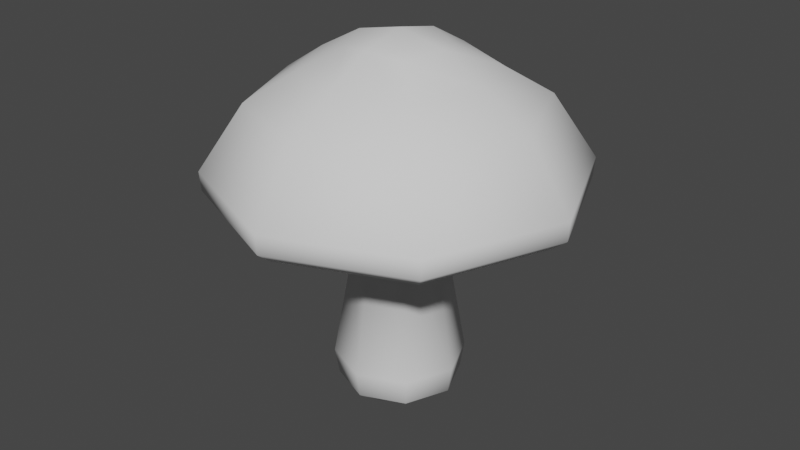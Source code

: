 # Source: mushroom.blend  (saved by Blender 3.3.6; exported with 4.5.12 LTS)
import bpy
from mathutils import Matrix  # noqa: F401  (used for matrix-valued properties, if any)

bpy.ops.wm.read_factory_settings(use_empty=True)
scene = bpy.context.scene
scene.name = 'Scene'

# ---- collections
col_collection = bpy.data.collections.new('Collection'); scene.collection.children.link(col_collection)

# ---- world
world_world = bpy.data.worlds.new('World'); scene.world = world_world
world_world.use_nodes = True; world_world.node_tree.nodes.clear()
_N = world_world.node_tree.nodes; _L = world_world.node_tree.links
n0 = _N.new('ShaderNodeOutputWorld'); n0.name = 'World Output'; n0.location = (300, 300)
n1 = _N.new('ShaderNodeBackground'); n1.name = 'Background'; n1.location = (10, 300)
n1.inputs[0].default_value = (0.05088, 0.05088, 0.05088, 1.0)
_L.new(n1.outputs[0], n0.inputs[0])
n0.is_active_output = True
world_world.color = (0.05088, 0.05088, 0.05088)
world_world.use_sun_shadow = False
world_world.sun_shadow_jitter_overblur = 0.0

# ---- meshes
me_mushroom = bpy.data.meshes.new('mushroom')
me_mushroom.from_pydata([(1.73e-09, 0.1457, 0.06748), (5.613e-09, 0.2467, 2.001), (0.103, 0.103, 0.08711), (0.1744, 0.1744, 1.971), (0.1457, -4.335e-10, 0.06748), (0.2467, 0.0, 2.001), (0.103, -0.103, 0.08711), (0.1744, -0.1744, 1.971), (1.73e-09, -0.1457, 0.06748), (5.613e-09, -0.2467, 2.001), (-0.103, -0.103, 0.08711), (-0.1744, -0.1744, 1.971), (-0.1457, -4.335e-10, 0.06748), (-0.2467, 0.0, 2.001), (-0.103, 0.103, 0.08711), (-0.1744, 0.1744, 1.971), (-0.4891, 0.0, 1.87), (-0.3458, -0.3458, 1.855), (3.807e-09, -0.4891, 1.87), (0.3458, -0.3458, 1.855), (0.4891, 0.0, 1.87), (0.3458, 0.3458, 1.855), (3.807e-09, 0.4891, 1.87), (0.0, 0.0, 2.056), (2.001e-09, 0.7315, 1.713), (0.5172, 0.5172, 1.713), (0.7315, 0.0, 1.713), (0.5172, -0.5172, 1.713), (2.001e-09, -0.7315, 1.713), (-0.5172, -0.5172, 1.713), (-0.7315, 0.0, 1.713), (-0.5172, 0.5172, 1.713), (9.435e-10, 0.8734, 1.212), (0.6176, 0.6176, 1.212), (0.8734, 0.0, 1.212), (0.6176, -0.6176, 1.212), (9.435e-10, -0.8734, 1.212), (-0.6176, -0.6176, 1.212), (-0.8734, 0.0, 1.212), (-0.6176, 0.6176, 1.212), (3.037e-10, 0.9592, 1.375), (3.601e-10, 0.9517, 1.275), (0.6729, 0.6729, 1.275), (0.6783, 0.6783, 1.375), (0.9517, 0.0, 1.275), (0.9592, 0.0, 1.375), (0.6729, -0.6729, 1.275), (0.6783, -0.6783, 1.375), (3.601e-10, -0.9517, 1.275), (3.037e-10, -0.9592, 1.375), (-0.6729, -0.6729, 1.275), (-0.6783, -0.6783, 1.375), (-0.9517, 0.0, 1.275), (-0.9592, 0.0, 1.375), (-0.6729, 0.6729, 1.275), (-0.6783, 0.6783, 1.375), (-0.3458, 0.3458, 1.855), (0.4199, 0.4199, 1.186), (0.5938, 0.0, 1.186), (0.4199, -0.4199, 1.186), (3.026e-09, -0.5938, 1.186), (-0.4199, -0.4199, 1.186), (-0.5938, 0.0, 1.186), (-0.4199, 0.4199, 1.186), (3.026e-09, 0.5938, 1.186), (0.2558, 0.2558, 1.142), (0.1505, 0.1505, 1.054), (0.3617, 0.0, 1.142), (0.2129, -1.339e-09, 1.054), (0.2558, -0.2558, 1.142), (0.1505, -0.1505, 1.054), (4.756e-09, -0.3617, 1.142), (6.088e-09, -0.2129, 1.054), (-0.2558, -0.2558, 1.142), (-0.1505, -0.1505, 1.054), (-0.3617, 0.0, 1.142), (-0.2129, -1.339e-09, 1.054), (-0.2558, 0.2558, 1.142), (-0.1505, 0.1505, 1.054), (6.088e-09, 0.2129, 1.054), (4.756e-09, 0.3617, 1.142), (-0.2406, 0.2406, 0.3351), (-0.225, 0.225, 0.1975), (-0.3182, -6.051e-10, 0.1975), (-0.3403, -8.209e-10, 0.3351), (-0.225, -0.225, 0.1975), (-0.2406, -0.2406, 0.3351), (5.301e-09, -0.3403, 0.3351), (4.71e-09, -0.3182, 0.1975), (0.225, -0.225, 0.1975), (0.2406, -0.2406, 0.3351), (4.71e-09, 0.3182, 0.1975), (5.301e-09, 0.3403, 0.3351), (0.3182, -6.051e-10, 0.1975), (0.3403, -8.209e-10, 0.3351), (0.2406, 0.2406, 0.3351), (0.225, 0.225, 0.1975), (0.0, -4.335e-10, 0.03675)], [], [(22, 1, 3, 21), (21, 3, 5, 20), (20, 5, 7, 19), (19, 7, 9, 18), (18, 9, 11, 17), (17, 11, 13, 16), (23, 13, 11, 9), (16, 13, 15, 56), (56, 15, 1, 22), (97, 4, 6, 8), (55, 31, 24, 40), (1, 15, 13, 23), (53, 30, 31, 55), (51, 29, 30, 53), (49, 28, 29, 51), (47, 27, 28, 49), (45, 26, 27, 47), (40, 24, 25, 43), (43, 25, 26, 45), (38, 52, 54, 39), (37, 50, 52, 38), (36, 48, 50, 37), (35, 46, 48, 36), (34, 44, 46, 35), (33, 42, 44, 34), (39, 54, 41, 32), (65, 57, 58, 67), (95, 66, 68, 94), (67, 58, 59, 69), (69, 59, 60, 71), (71, 60, 61, 73), (73, 61, 62, 75), (75, 62, 63, 77), (77, 63, 64, 80), (64, 32, 33, 57), (57, 33, 34, 58), (58, 34, 35, 59), (59, 35, 36, 60), (60, 36, 37, 61), (61, 37, 38, 62), (62, 38, 39, 63), (63, 39, 32, 64), (55, 40, 41, 54), (53, 55, 54, 52), (51, 53, 52, 50), (49, 51, 50, 48), (47, 49, 48, 46), (45, 47, 46, 44), (43, 45, 44, 42), (40, 43, 42, 41), (32, 41, 42, 33), (5, 23, 9, 7), (3, 1, 23, 5), (31, 56, 22, 24), (30, 16, 56, 31), (29, 17, 16, 30), (28, 18, 17, 29), (27, 19, 18, 28), (26, 20, 19, 27), (25, 21, 20, 26), (24, 22, 21, 25), (14, 82, 91, 0), (81, 78, 79, 92), (8, 88, 85, 10), (6, 89, 88, 8), (4, 93, 89, 6), (80, 64, 57, 65), (0, 91, 96, 2), (80, 65, 66, 79), (65, 67, 68, 66), (67, 69, 70, 68), (69, 71, 72, 70), (71, 73, 74, 72), (73, 75, 76, 74), (75, 77, 78, 76), (77, 80, 79, 78), (2, 96, 93, 4), (94, 68, 70, 90), (90, 70, 72, 87), (87, 72, 74, 86), (86, 74, 76, 84), (84, 76, 78, 81), (10, 85, 83, 12), (92, 79, 66, 95), (84, 81, 82, 83), (90, 87, 88, 89), (92, 95, 96, 91), (86, 84, 83, 85), (94, 90, 89, 93), (81, 92, 91, 82), (87, 86, 85, 88), (95, 94, 93, 96), (12, 83, 82, 14), (0, 2, 4, 97), (12, 97, 8, 10), (14, 0, 97, 12)])
me_mushroom.polygons.foreach_set('use_smooth', [True] * 96)
_uv = me_mushroom.uv_layers.new(name='UVMap')
_uv.uv.foreach_set('vector', [1.0, 0.9375, 1.0, 1.0, 0.875, 1.0, 0.875, 0.9375, 0.875, 0.9375, 0.875, 1.0, 0.75, 1.0, 0.75, 0.9375, 0.75, 0.9375, 0.75, 1.0, 0.625, 1.0, 0.625, 0.9375, 0.625, 0.9375, 0.625, 1.0, 0.5, 1.0, 0.5, 0.9375, 0.5, 0.9375, 0.5, 1.0, 0.375, 1.0, 0.375, 0.9375, 0.375, 0.9375, 0.375, 1.0, 0.25, 1.0, 0.25, 0.9375, 0.25, 0.25, 0.01, 0.25, 0.08029, 0.08029, 0.25, 0.01, 0.25, 0.9375, 0.25, 1.0, 0.125, 1.0, 0.125, 0.9375, 0.125, 0.9375, 0.125, 1.0, 0.0, 1.0, 0.0, 0.9375, 0.75, 0.25, 0.99, 0.25, 0.9197, 0.08029, 0.75, 0.01, 0.125, 0.769, 0.125, 0.875, 0.0, 0.875, 0.0, 0.769, 0.25, 0.49, 0.08029, 0.4197, 0.01, 0.25, 0.25, 0.25, 0.25, 0.769, 0.25, 0.875, 0.125, 0.875, 0.125, 0.769, 0.375, 0.769, 0.375, 0.875, 0.25, 0.875, 0.25, 0.769, 0.5, 0.769, 0.5, 0.875, 0.375, 0.875, 0.375, 0.769, 0.625, 0.769, 0.625, 0.875, 0.5, 0.875, 0.5, 0.769, 0.75, 0.769, 0.75, 0.875, 0.625, 0.875, 0.625, 0.769, 1.0, 0.769, 1.0, 0.875, 0.875, 0.875, 0.875, 0.769, 0.875, 0.769, 0.875, 0.875, 0.75, 0.875, 0.75, 0.769, 0.25, 0.7396, 0.25, 0.746, 0.125, 0.746, 0.125, 0.7396, 0.375, 0.7396, 0.375, 0.746, 0.25, 0.746, 0.25, 0.7396, 0.5, 0.7396, 0.5, 0.746, 0.375, 0.746, 0.375, 0.7396, 0.625, 0.7396, 0.625, 0.746, 0.5, 0.746, 0.5, 0.7396, 0.75, 0.7396, 0.75, 0.746, 0.625, 0.746, 0.625, 0.7396, 0.875, 0.7396, 0.875, 0.746, 0.75, 0.746, 0.75, 0.7396, 0.125, 0.7396, 0.125, 0.746, 0.0, 0.746, 0.0, 0.7396, 0.875, 0.6974, 0.875, 0.7165, 0.75, 0.7165, 0.75, 0.6974, 0.875, 0.5651, 0.875, 0.6884, 0.75, 0.6884, 0.75, 0.5651, 0.75, 0.6974, 0.75, 0.7165, 0.625, 0.7165, 0.625, 0.6974, 0.625, 0.6974, 0.625, 0.7165, 0.5, 0.7165, 0.5, 0.6974, 0.5, 0.6974, 0.5, 0.7165, 0.375, 0.7165, 0.375, 0.6974, 0.375, 0.6974, 0.375, 0.7165, 0.25, 0.7165, 0.25, 0.6974, 0.25, 0.6974, 0.25, 0.7165, 0.125, 0.7165, 0.125, 0.6974, 0.125, 0.6974, 0.125, 0.7165, 0.0, 0.7165, 0.0, 0.6974, 1.0, 0.7165, 1.0, 0.7396, 0.875, 0.7396, 0.875, 0.7165, 0.875, 0.7165, 0.875, 0.7396, 0.75, 0.7396, 0.75, 0.7165, 0.75, 0.7165, 0.75, 0.7396, 0.625, 0.7396, 0.625, 0.7165, 0.625, 0.7165, 0.625, 0.7396, 0.5, 0.7396, 0.5, 0.7165, 0.5, 0.7165, 0.5, 0.7396, 0.375, 0.7396, 0.375, 0.7165, 0.375, 0.7165, 0.375, 0.7396, 0.25, 0.7396, 0.25, 0.7165, 0.25, 0.7165, 0.25, 0.7396, 0.125, 0.7396, 0.125, 0.7165, 0.125, 0.7165, 0.125, 0.7396, 0.0, 0.7396, 0.0, 0.7165, 0.125, 0.769, 0.0, 0.769, 0.0, 0.746, 0.125, 0.746, 0.25, 0.769, 0.125, 0.769, 0.125, 0.746, 0.25, 0.746, 0.375, 0.769, 0.25, 0.769, 0.25, 0.746, 0.375, 0.746, 0.5, 0.769, 0.375, 0.769, 0.375, 0.746, 0.5, 0.746, 0.625, 0.769, 0.5, 0.769, 0.5, 0.746, 0.625, 0.746, 0.75, 0.769, 0.625, 0.769, 0.625, 0.746, 0.75, 0.746, 0.875, 0.769, 0.75, 0.769, 0.75, 0.746, 0.875, 0.746, 1.0, 0.769, 0.875, 0.769, 0.875, 0.746, 1.0, 0.746, 1.0, 0.7396, 1.0, 0.746, 0.875, 0.746, 0.875, 0.7396, 0.49, 0.25, 0.25, 0.25, 0.25, 0.01, 0.4197, 0.08029, 0.4197, 0.4197, 0.25, 0.49, 0.25, 0.25, 0.49, 0.25, 0.125, 0.875, 0.125, 0.9375, 0.0, 0.9375, 0.0, 0.875, 0.25, 0.875, 0.25, 0.9375, 0.125, 0.9375, 0.125, 0.875, 0.375, 0.875, 0.375, 0.9375, 0.25, 0.9375, 0.25, 0.875, 0.5, 0.875, 0.5, 0.9375, 0.375, 0.9375, 0.375, 0.875, 0.625, 0.875, 0.625, 0.9375, 0.5, 0.9375, 0.5, 0.875, 0.75, 0.875, 0.75, 0.9375, 0.625, 0.9375, 0.625, 0.875, 0.875, 0.875, 0.875, 0.9375, 0.75, 0.9375, 0.75, 0.875, 1.0, 0.875, 1.0, 0.9375, 0.875, 0.9375, 0.875, 0.875, 0.125, 0.5, 0.125, 0.5415, 0.0, 0.5415, 0.0, 0.5, 0.125, 0.5651, 0.125, 0.6884, 0.0, 0.6884, 0.0, 0.5651, 0.5, 0.5, 0.5, 0.5415, 0.375, 0.5415, 0.375, 0.5, 0.625, 0.5, 0.625, 0.5415, 0.5, 0.5415, 0.5, 0.5, 0.75, 0.5, 0.75, 0.5415, 0.625, 0.5415, 0.625, 0.5, 1.0, 0.6974, 1.0, 0.7165, 0.875, 0.7165, 0.875, 0.6974, 1.0, 0.5, 1.0, 0.5415, 0.875, 0.5415, 0.875, 0.5, 1.0, 0.6974, 0.875, 0.6974, 0.875, 0.6884, 1.0, 0.6884, 0.875, 0.6974, 0.75, 0.6974, 0.75, 0.6884, 0.875, 0.6884, 0.75, 0.6974, 0.625, 0.6974, 0.625, 0.6884, 0.75, 0.6884, 0.625, 0.6974, 0.5, 0.6974, 0.5, 0.6884, 0.625, 0.6884, 0.5, 0.6974, 0.375, 0.6974, 0.375, 0.6884, 0.5, 0.6884, 0.375, 0.6974, 0.25, 0.6974, 0.25, 0.6884, 0.375, 0.6884, 0.25, 0.6974, 0.125, 0.6974, 0.125, 0.6884, 0.25, 0.6884, 0.125, 0.6974, 0.0, 0.6974, 0.0, 0.6884, 0.125, 0.6884, 0.875, 0.5, 0.875, 0.5415, 0.75, 0.5415, 0.75, 0.5, 0.75, 0.5651, 0.75, 0.6884, 0.625, 0.6884, 0.625, 0.5651, 0.625, 0.5651, 0.625, 0.6884, 0.5, 0.6884, 0.5, 0.5651, 0.5, 0.5651, 0.5, 0.6884, 0.375, 0.6884, 0.375, 0.5651, 0.375, 0.5651, 0.375, 0.6884, 0.25, 0.6884, 0.25, 0.5651, 0.25, 0.5651, 0.25, 0.6884, 0.125, 0.6884, 0.125, 0.5651, 0.375, 0.5, 0.375, 0.5415, 0.25, 0.5415, 0.25, 0.5, 1.0, 0.5651, 1.0, 0.6884, 0.875, 0.6884, 0.875, 0.5651, 0.25, 0.5651, 0.125, 0.5651, 0.125, 0.5415, 0.25, 0.5415, 0.625, 0.5651, 0.5, 0.5651, 0.5, 0.5415, 0.625, 0.5415, 1.0, 0.5651, 0.875, 0.5651, 0.875, 0.5415, 1.0, 0.5415, 0.375, 0.5651, 0.25, 0.5651, 0.25, 0.5415, 0.375, 0.5415, 0.75, 0.5651, 0.625, 0.5651, 0.625, 0.5415, 0.75, 0.5415, 0.125, 0.5651, 0.0, 0.5651, 0.0, 0.5415, 0.125, 0.5415, 0.5, 0.5651, 0.375, 0.5651, 0.375, 0.5415, 0.5, 0.5415, 0.875, 0.5651, 0.75, 0.5651, 0.75, 0.5415, 0.875, 0.5415, 0.25, 0.5, 0.25, 0.5415, 0.125, 0.5415, 0.125, 0.5, 0.75, 0.49, 0.9197, 0.4197, 0.99, 0.25, 0.75, 0.25, 0.51, 0.25, 0.75, 0.25, 0.75, 0.01, 0.5803, 0.08029, 0.5803, 0.4197, 0.75, 0.49, 0.75, 0.25, 0.51, 0.25])
me_mushroom.update()

# ---- objects
ob_mushroom = bpy.data.objects.new('mushroom', me_mushroom)

# ---- transforms, parenting, visibility, modifiers, constraints
ob_mushroom.location = (0.0, 0.0, 0.0)

# ---- collection membership
col_collection.objects.link(ob_mushroom)

# ---- scene / render settings (as saved in the file)
scene.frame_start = 1; scene.frame_end = 250; scene.frame_set(1)
scene.render.engine = 'BLENDER_EEVEE_NEXT'
scene.cycles.sampling_pattern = 'TABULATED_SOBOL'
scene.cycles.use_light_tree = False
scene.view_settings.view_transform = 'Filmic'
bpy.context.view_layer.update()

# ---- added for rendering (the .blend has no active camera and no usable light): camera, sun
cam_auto = bpy.data.cameras.new('AutoCamera')
cam_auto.lens = 50.0
cam_auto.sensor_width = 36.0
cam_auto.clip_end = 1000.0
ob_auto_camera = bpy.data.objects.new('AutoCamera', cam_auto)
scene.collection.objects.link(ob_auto_camera)
ob_auto_camera.location = (3.12906, -3.75487, 3.54951)
ob_auto_camera.rotation_euler = (1.09748, -7.21219e-08, 0.694738)
scene.camera = ob_auto_camera
light_auto_sun = bpy.data.lights.new('AutoSun', 'SUN')
light_auto_sun.energy = 3.0
light_auto_sun.angle = 0.0523599
ob_auto_sun = bpy.data.objects.new('AutoSun', light_auto_sun)
scene.collection.objects.link(ob_auto_sun)
ob_auto_sun.rotation_euler = (0.872665, 0.174533, 0.523599)
bpy.context.view_layer.update()
